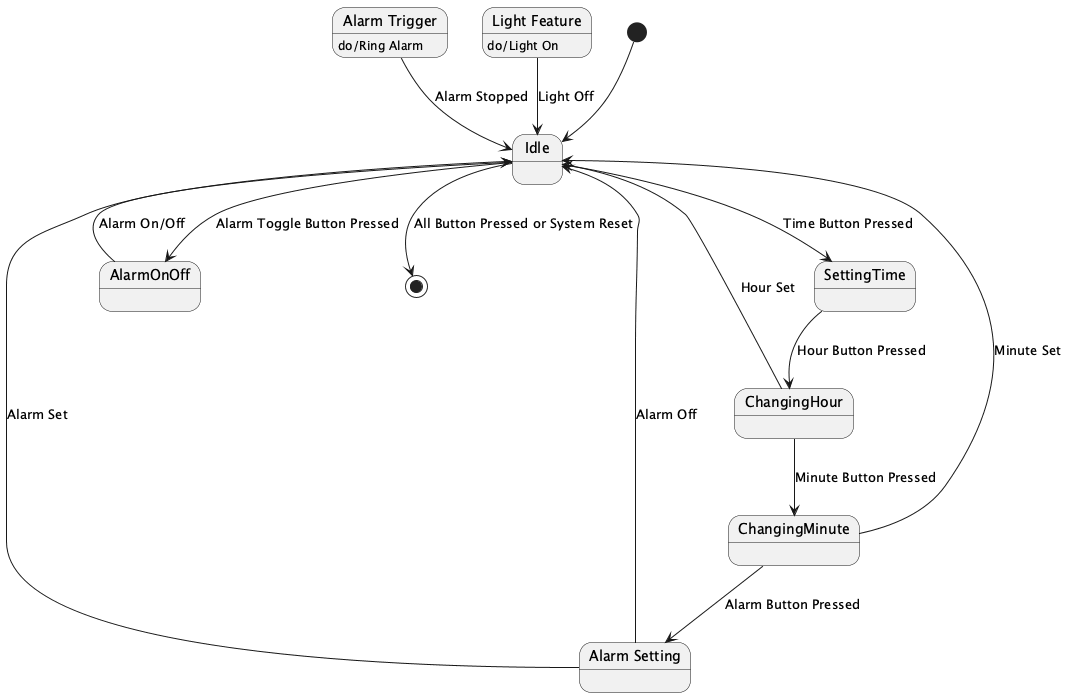

The diagram above was rendered by PlantUML. Its source (embedded in the PNG):
@startuml
[*] --> Idle

state "Idle" as Idle
Idle --> SettingTime : Time Button Pressed
SettingTime --> ChangingHour : Hour Button Pressed
ChangingHour --> Idle : Hour Set
ChangingHour --> ChangingMinute : Minute Button Pressed
ChangingMinute --> Idle : Minute Set
ChangingMinute --> AlarmSetting : Alarm Button Pressed
AlarmSetting --> Idle : Alarm Set

state "Alarm Setting" as AlarmSetting
AlarmSetting --> Idle : Alarm Off
Idle --> AlarmOnOff : Alarm Toggle Button Pressed
AlarmOnOff --> Idle : Alarm On/Off

state "Alarm Trigger" as AlarmTrigger
AlarmTrigger : do/Ring Alarm
AlarmTrigger --> Idle : Alarm Stopped

state "Light Feature" as LightFeature
LightFeature : do/Light On
LightFeature --> Idle : Light Off

Idle --> [*] : All Button Pressed or System Reset

@enduml